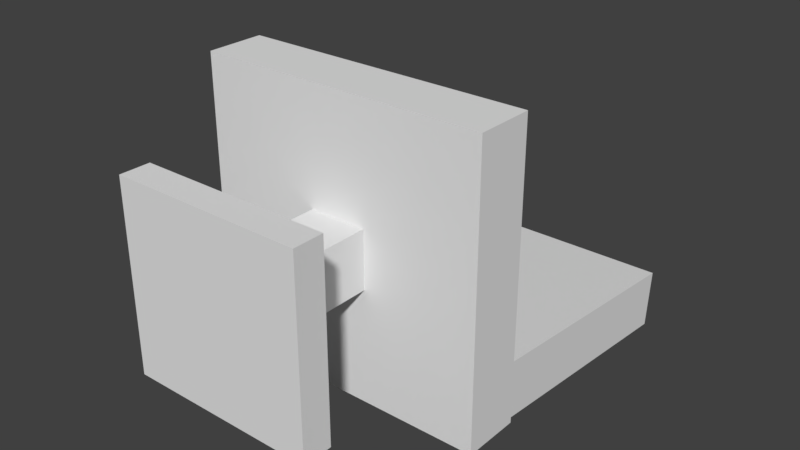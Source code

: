 # Source: chair.blend  (saved by Blender 2.79.0; exported with 4.5.12 LTS)
import bpy
from mathutils import Matrix  # noqa: F401  (used for matrix-valued properties, if any)

bpy.ops.wm.read_factory_settings(use_empty=True)
scene = bpy.context.scene
scene.name = 'Scene'

# ---- collections
col_collection_1 = bpy.data.collections.new('Collection 1'); scene.collection.children.link(col_collection_1)

# ---- world
world_world = bpy.data.worlds.new('World'); scene.world = world_world
world_world.color = (0.05088, 0.05088, 0.05088)
world_world.use_sun_shadow = False
world_world.sun_shadow_jitter_overblur = 0.0
world_world.cycles.sampling_method = 'MANUAL'

# ---- meshes
me_cube_001 = bpy.data.meshes.new('Cube.001')
me_cube_001.from_pydata([(0.2592, -0.4179, 0.256), (0.2592, -0.5, 0.256), (0.2592, -0.4179, -0.256), (0.2592, -0.5, -0.256), (-0.2592, -0.4179, 0.256), (-0.2592, -0.5, 0.256), (-0.2592, -0.4179, -0.256), (-0.2592, -0.5, -0.256), (0.08, -0.02, 0.08), (0.08, -0.42, 0.08), (0.08, -0.02, -0.08), (0.08, -0.42, -0.08), (-0.08, -0.02, 0.08), (-0.08, -0.42, 0.08), (-0.08, -0.02, -0.08), (-0.08, -0.42, -0.08), (0.4, 0.05645, 0.4), (0.4, -0.1036, 0.4), (0.4, 0.05645, -0.4), (0.4, -0.1036, -0.4), (-0.4, 0.05645, 0.4), (-0.4, -0.1036, 0.4), (-0.4, 0.05645, -0.4), (-0.4, -0.1036, -0.4), (0.396, 0.744, -0.2889), (0.396, 0.01829, -0.2254), (0.396, 0.7301, -0.4483), (0.396, 0.004342, -0.3848), (-0.396, 0.744, -0.2889), (-0.396, 0.01829, -0.2254), (-0.396, 0.7301, -0.4483), (-0.396, 0.004342, -0.3848)], [], [(0, 1, 3, 2), (2, 3, 7, 6), (6, 7, 5, 4), (4, 5, 1, 0), (2, 6, 4, 0), (7, 3, 1, 5), (8, 9, 11, 10), (10, 11, 15, 14), (14, 15, 13, 12), (12, 13, 9, 8), (16, 17, 19, 18), (18, 19, 23, 22), (22, 23, 21, 20), (20, 21, 17, 16), (18, 22, 20, 16), (23, 19, 17, 21), (24, 25, 27, 26), (26, 27, 31, 30), (30, 31, 29, 28), (28, 29, 25, 24), (26, 30, 28, 24)])
_uv = me_cube_001.uv_layers.new(name='UVMap')
_uv.uv.foreach_set('vector', [0.01172, 0.9609, 0.01172, 0.957, 0.05078, 0.957, 0.05078, 0.9609, 0.01172, 0.9609, 0.01172, 0.957, 0.05078, 0.957, 0.05078, 0.9609, 0.05078, 0.957, 0.05078, 0.9609, 0.01172, 0.9609, 0.01172, 0.957, 0.05078, 0.957, 0.05078, 0.9609, 0.01172, 0.9609, 0.01172, 0.957, 0.007812, 0.9453, 0.05469, 0.9453, 0.05469, 0.9922, 0.007812, 0.9922, 0.05469, 0.9922, 0.007812, 0.9922, 0.007812, 0.9453, 0.05469, 0.9453, 0.1875, 0.8555, 0.25, 0.8555, 0.25, 0.8672, 0.1875, 0.8672, 0.1875, 0.8555, 0.25, 0.8555, 0.25, 0.8672, 0.1875, 0.8672, 0.1875, 0.8555, 0.25, 0.8555, 0.25, 0.8672, 0.1875, 0.8672, 0.1875, 0.8555, 0.25, 0.8555, 0.25, 0.8672, 0.1875, 0.8672, 0.25, 0.875, 0.25, 0.8633, 0.3125, 0.8633, 0.3125, 0.875, 0.25, 0.875, 0.25, 0.8633, 0.3125, 0.8633, 0.3125, 0.875, 0.25, 0.875, 0.25, 0.8633, 0.3125, 0.8633, 0.3125, 0.875, 0.25, 0.875, 0.25, 0.8633, 0.3125, 0.8633, 0.3125, 0.875, 0.3125, 0.9375, 0.375, 0.9375, 0.375, 1.0, 0.3125, 1.0, 0.3125, 0.875, 0.25, 0.875, 0.25, 0.8125, 0.3125, 0.8125, 0.0, 0.75, 0.0, 0.6875, 0.003906, 0.6875, 0.003906, 0.75, 0.0625, 0.75, 0.0625, 0.6875, 0.0, 0.6875, 0.0, 0.75, 0.0, 0.75, 0.0, 0.6875, 0.003906, 0.6875, 0.003906, 0.75, 0.375, 1.0, 0.375, 0.9453, 0.3125, 0.9453, 0.3125, 1.0, 0.0, 0.75, 0.0, 0.6875, 0.003906, 0.6875, 0.003906, 0.75])
me_cube_001.use_remesh_preserve_volume = False
me_cube_001.use_remesh_preserve_attributes = False
me_cube_001.use_mirror_vertex_groups = False
me_cube_001.update()

# ---- objects
ob_chair = bpy.data.objects.new('chair', me_cube_001)

# ---- transforms, parenting, visibility, modifiers, constraints
ob_chair.location = (0.0, 0.0, 0.0)
ob_chair.lineart.crease_threshold = 0.0

# ---- collection membership
col_collection_1.objects.link(ob_chair)

# ---- scene / render settings (as saved in the file)
scene.frame_start = 1; scene.frame_end = 250; scene.frame_set(0)
scene.render.engine = 'BLENDER_EEVEE_NEXT'
scene.render.resolution_percentage = 50
scene.render.dither_intensity = 0.0
scene.cycles.use_denoising = False
scene.cycles.samples = 128
scene.cycles.sampling_pattern = 'TABULATED_SOBOL'
scene.cycles.use_adaptive_sampling = False
scene.cycles.use_light_tree = False
scene.cycles.blur_glossy = 0.0
scene.cycles.sample_clamp_indirect = 0.0
scene.view_settings.view_transform = 'Standard'
bpy.context.view_layer.update()

# ---- added for rendering (the .blend has no active camera and no usable light): camera, sun
cam_auto = bpy.data.cameras.new('AutoCamera')
cam_auto.lens = 50.0
cam_auto.sensor_width = 36.0
cam_auto.clip_end = 1000.0
ob_auto_camera = bpy.data.objects.new('AutoCamera', cam_auto)
scene.collection.objects.link(ob_auto_camera)
ob_auto_camera.location = (1.57756, -1.77105, 1.23791)
ob_auto_camera.rotation_euler = (1.09748, -7.21219e-08, 0.694738)
scene.camera = ob_auto_camera
light_auto_sun = bpy.data.lights.new('AutoSun', 'SUN')
light_auto_sun.energy = 3.0
light_auto_sun.angle = 0.0523599
ob_auto_sun = bpy.data.objects.new('AutoSun', light_auto_sun)
scene.collection.objects.link(ob_auto_sun)
ob_auto_sun.rotation_euler = (0.872665, 0.174533, 0.523599)
bpy.context.view_layer.update()
